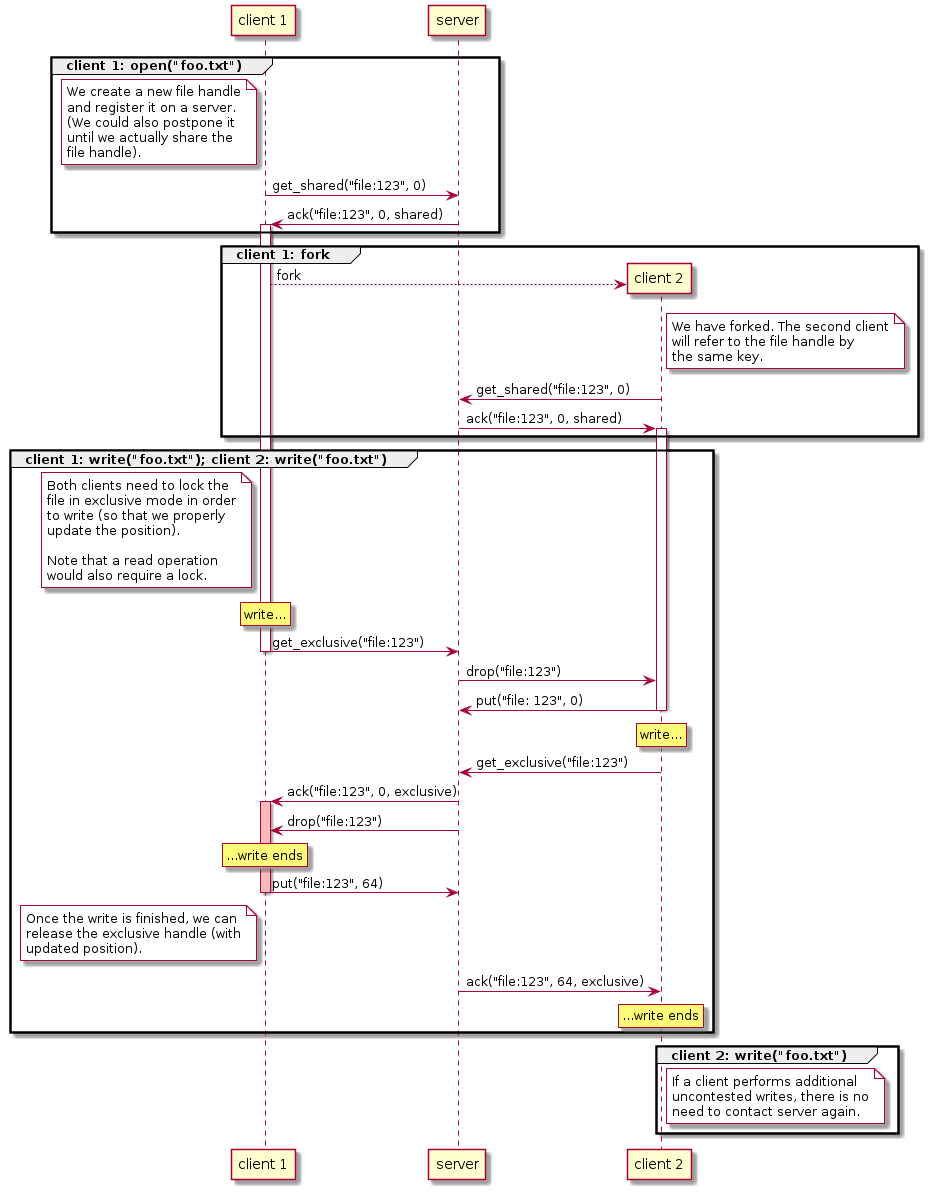

The diagram above was rendered by PlantUML. Its source (embedded in the PNG):
@startuml
participant c1 as "client 1"
participant s as "server"
participant c2 as "client 2"

group client 1: open("foo.txt")

  note left of c1 #white
    We create a new file handle
    and register it on a server.
    (We could also postpone it
    until we actually share the
    file handle).
  end note

  c1 -> s: get_shared("file:123", 0)
  s -> c1: ack("file:123", 0, shared)
  activate c1
end

group client 1: fork

  c1 --> c2 ** : fork

  note right of c2 #white
    We have forked. The second client
    will refer to the file handle by
    the same key.
  end note

  c2 -> s: get_shared("file:123", 0)
  s -> c2: ack("file:123", 0, shared)
  activate c2
end

group client 1: write("foo.txt"); client 2: write("foo.txt")

  note left of c1 #white
    Both clients need to lock the
    file in exclusive mode in order
    to write (so that we properly
    update the position).

    Note that a read operation
    would also require a lock.
  end note

  rnote over c1: write...

  c1 -> s: get_exclusive("file:123")
  deactivate c1
  s -> c2: drop("file:123")
  c2 -> s: put("file: 123", 0)
  deactivate c2

  rnote over c2: write...

  c2 -> s: get_exclusive("file:123")

  s -> c1: ack("file:123", 0, exclusive)
  activate c1 #ffbbbb

  s -> c1: drop("file:123")

  rnote over c1: ...write ends

  c1 -> s: put("file:123", 64)
  deactivate c1

  note left of c1 #white
    Once the write is finished, we can
    release the exclusive handle (with
    updated position).
  end note

  s -> c2: ack("file:123", 64, exclusive)
  rnote over c2: ...write ends
end

group client 2: write("foo.txt")
  note right of c2 #white
    If a client performs additional
    uncontested writes, there is no
    need to contact server again.
  end note
end
@enduml